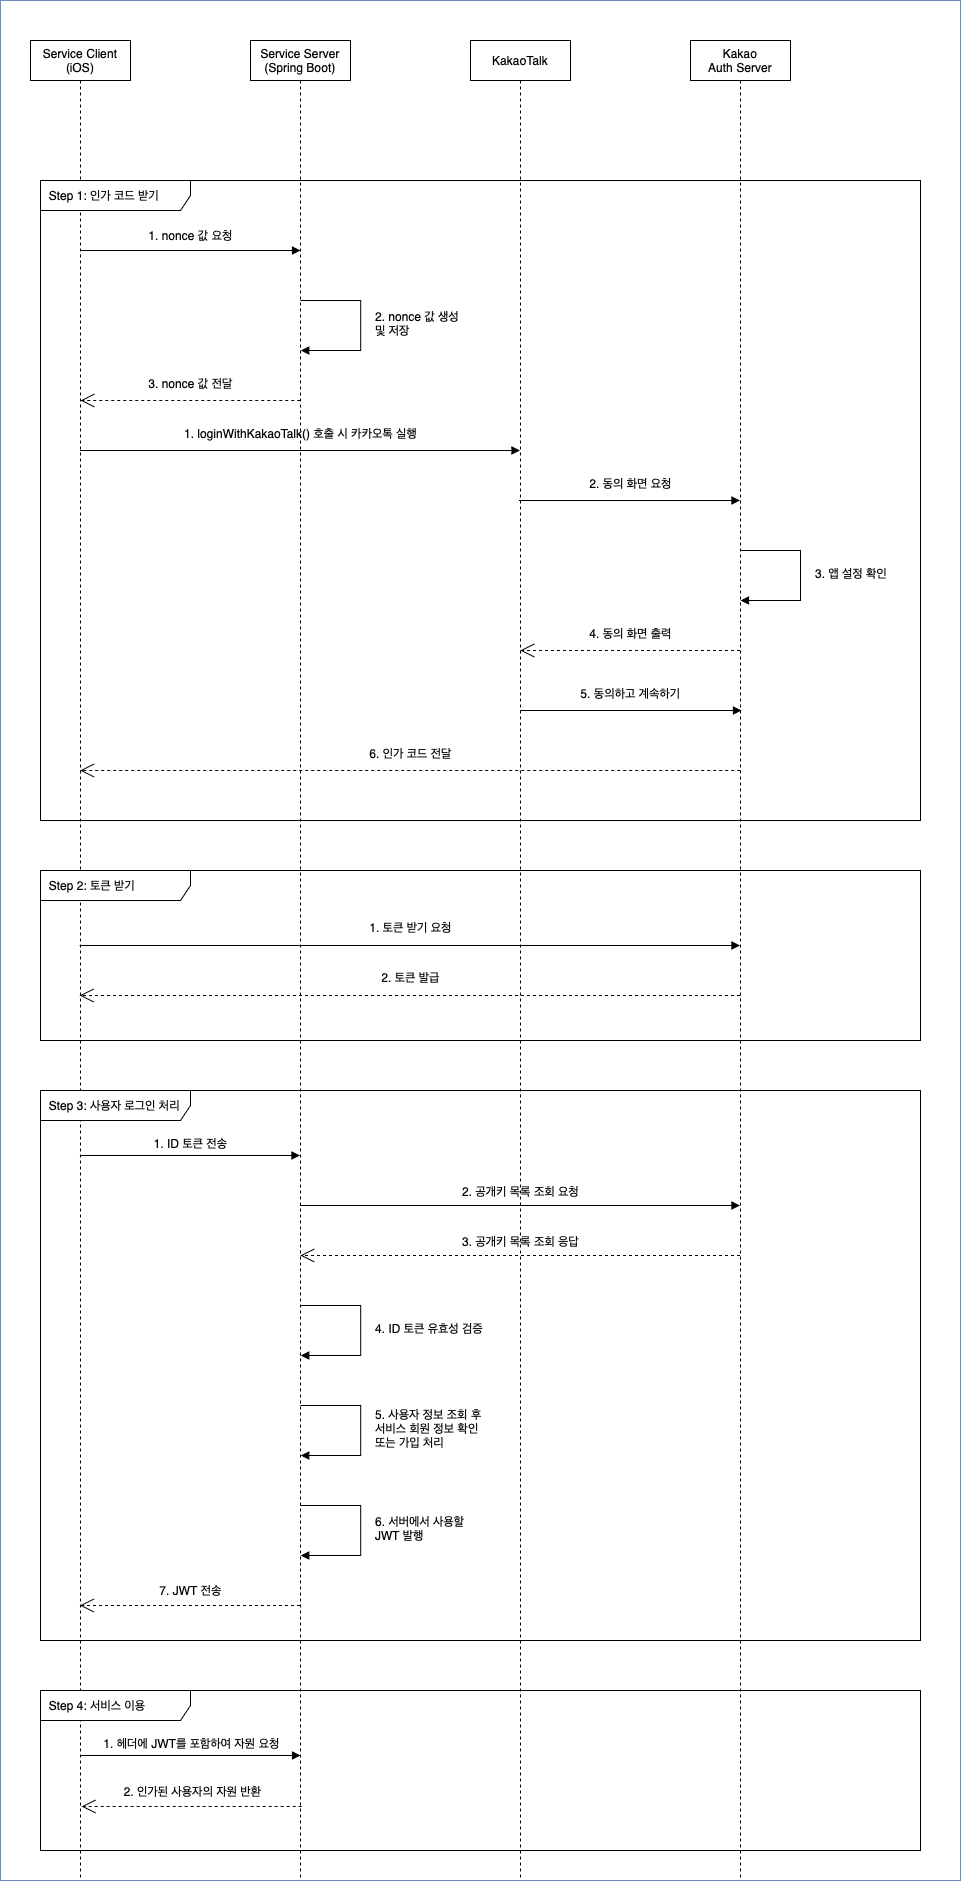

The diagram above was exported from draw.io. Its source (the exported page's mxGraphModel, read from the mxfile embedded in the PNG):
<mxGraphModel dx="1426" dy="1935" grid="1" gridSize="10" guides="1" tooltips="1" connect="1" arrows="1" fold="1" page="1" pageScale="1" pageWidth="850" pageHeight="1100" math="0" shadow="0">
  <root>
    <mxCell id="0" />
    <mxCell id="1" parent="0" />
    <mxCell id="KP_-OQegO6-yBpmSLHqN-1" value="Service Client&lt;div&gt;(iOS)&lt;/div&gt;" style="shape=umlLifeline;perimeter=lifelinePerimeter;whiteSpace=wrap;html=1;container=1;dropTarget=0;collapsible=0;recursiveResize=0;outlineConnect=0;portConstraint=eastwest;newEdgeStyle={&quot;curved&quot;:0,&quot;rounded&quot;:0};" parent="1" vertex="1">
      <mxGeometry x="30" y="-200" width="100" height="1840" as="geometry" />
    </mxCell>
    <mxCell id="KP_-OQegO6-yBpmSLHqN-2" value="Service Server&lt;div&gt;(Spring Boot)&lt;/div&gt;" style="shape=umlLifeline;perimeter=lifelinePerimeter;whiteSpace=wrap;html=1;container=1;dropTarget=0;collapsible=0;recursiveResize=0;outlineConnect=0;portConstraint=eastwest;newEdgeStyle={&quot;curved&quot;:0,&quot;rounded&quot;:0};" parent="1" vertex="1">
      <mxGeometry x="250" y="-200" width="100" height="1840" as="geometry" />
    </mxCell>
    <mxCell id="KP_-OQegO6-yBpmSLHqN-3" value="KakaoTalk" style="shape=umlLifeline;perimeter=lifelinePerimeter;whiteSpace=wrap;html=1;container=1;dropTarget=0;collapsible=0;recursiveResize=0;outlineConnect=0;portConstraint=eastwest;newEdgeStyle={&quot;curved&quot;:0,&quot;rounded&quot;:0};" parent="1" vertex="1">
      <mxGeometry x="470" y="-200" width="100" height="1840" as="geometry" />
    </mxCell>
    <mxCell id="KP_-OQegO6-yBpmSLHqN-6" value="" style="endArrow=block;endFill=1;html=1;edgeStyle=orthogonalEdgeStyle;align=left;verticalAlign=top;rounded=0;" parent="1" edge="1">
      <mxGeometry x="-1" relative="1" as="geometry">
        <mxPoint x="79.5" y="210" as="sourcePoint" />
        <mxPoint x="519.5" y="210" as="targetPoint" />
      </mxGeometry>
    </mxCell>
    <mxCell id="KP_-OQegO6-yBpmSLHqN-10" value="1. loginWithKakaoTalk() 호출 시 카카오톡 실행" style="text;align=center;fontStyle=0;verticalAlign=middle;spacingLeft=3;spacingRight=3;strokeColor=none;rotatable=0;points=[[0,0.5],[1,0.5]];portConstraint=eastwest;html=1;" parent="1" vertex="1">
      <mxGeometry x="130" y="180" width="340" height="26" as="geometry" />
    </mxCell>
    <mxCell id="7P2ELCzfdYmkdHUIDBf_-1" value="Kakao&lt;div&gt;Auth Server&lt;/div&gt;" style="shape=umlLifeline;perimeter=lifelinePerimeter;whiteSpace=wrap;html=1;container=1;dropTarget=0;collapsible=0;recursiveResize=0;outlineConnect=0;portConstraint=eastwest;newEdgeStyle={&quot;curved&quot;:0,&quot;rounded&quot;:0};" parent="1" vertex="1">
      <mxGeometry x="690" y="-200" width="100" height="1840" as="geometry" />
    </mxCell>
    <mxCell id="7P2ELCzfdYmkdHUIDBf_-3" value="" style="endArrow=block;endFill=1;html=1;edgeStyle=orthogonalEdgeStyle;align=left;verticalAlign=top;rounded=0;" parent="1" edge="1">
      <mxGeometry x="-1" relative="1" as="geometry">
        <mxPoint x="518.5" y="260" as="sourcePoint" />
        <mxPoint x="739.5" y="260" as="targetPoint" />
      </mxGeometry>
    </mxCell>
    <mxCell id="7P2ELCzfdYmkdHUIDBf_-4" value="2. 동의 화면 요청" style="text;align=center;fontStyle=0;verticalAlign=middle;spacingLeft=3;spacingRight=3;strokeColor=none;rotatable=0;points=[[0,0.5],[1,0.5]];portConstraint=eastwest;html=1;" parent="1" vertex="1">
      <mxGeometry x="530" y="230" width="200" height="26" as="geometry" />
    </mxCell>
    <mxCell id="7P2ELCzfdYmkdHUIDBf_-5" value="" style="endArrow=block;endFill=1;html=1;edgeStyle=orthogonalEdgeStyle;align=left;verticalAlign=top;rounded=0;" parent="1" edge="1">
      <mxGeometry x="-1" relative="1" as="geometry">
        <mxPoint x="739.7592592592591" y="309.9999999999999" as="sourcePoint" />
        <mxPoint x="740" y="360" as="targetPoint" />
        <Array as="points">
          <mxPoint x="800" y="310" />
          <mxPoint x="800" y="360" />
          <mxPoint x="740" y="360" />
        </Array>
      </mxGeometry>
    </mxCell>
    <mxCell id="7P2ELCzfdYmkdHUIDBf_-6" value="3. 앱 설정 확인" style="text;align=left;fontStyle=0;verticalAlign=middle;spacingLeft=3;spacingRight=3;strokeColor=none;rotatable=0;points=[[0,0.5],[1,0.5]];portConstraint=eastwest;html=1;" parent="1" vertex="1">
      <mxGeometry x="810" y="320" width="90" height="26" as="geometry" />
    </mxCell>
    <mxCell id="7P2ELCzfdYmkdHUIDBf_-7" value="" style="endArrow=open;endSize=12;dashed=1;html=1;rounded=0;" parent="1" edge="1">
      <mxGeometry width="160" relative="1" as="geometry">
        <mxPoint x="739.5" y="409.9999999999999" as="sourcePoint" />
        <mxPoint x="519.7592592592594" y="409.9999999999999" as="targetPoint" />
      </mxGeometry>
    </mxCell>
    <mxCell id="7P2ELCzfdYmkdHUIDBf_-8" value="4. 동의 화면 출력" style="text;align=center;fontStyle=0;verticalAlign=middle;spacingLeft=3;spacingRight=3;strokeColor=none;rotatable=0;points=[[0,0.5],[1,0.5]];portConstraint=eastwest;html=1;" parent="1" vertex="1">
      <mxGeometry x="530" y="380" width="200" height="26" as="geometry" />
    </mxCell>
    <mxCell id="7P2ELCzfdYmkdHUIDBf_-9" value="5. 동의하고 계속하기" style="text;align=center;fontStyle=0;verticalAlign=middle;spacingLeft=3;spacingRight=3;strokeColor=none;rotatable=0;points=[[0,0.5],[1,0.5]];portConstraint=eastwest;html=1;" parent="1" vertex="1">
      <mxGeometry x="530" y="440" width="200" height="26" as="geometry" />
    </mxCell>
    <mxCell id="7P2ELCzfdYmkdHUIDBf_-10" value="" style="endArrow=block;endFill=1;html=1;edgeStyle=orthogonalEdgeStyle;align=left;verticalAlign=top;rounded=0;" parent="1" edge="1">
      <mxGeometry x="-1" relative="1" as="geometry">
        <mxPoint x="520" y="470" as="sourcePoint" />
        <mxPoint x="741" y="470" as="targetPoint" />
      </mxGeometry>
    </mxCell>
    <mxCell id="7P2ELCzfdYmkdHUIDBf_-13" value="" style="endArrow=open;endSize=12;dashed=1;html=1;rounded=0;" parent="1" edge="1">
      <mxGeometry width="160" relative="1" as="geometry">
        <mxPoint x="739.7407407407406" y="529.9999999999999" as="sourcePoint" />
        <mxPoint x="79.59090909090924" y="530" as="targetPoint" />
      </mxGeometry>
    </mxCell>
    <mxCell id="7P2ELCzfdYmkdHUIDBf_-14" value="6. 인가 코드 전달" style="text;align=center;fontStyle=0;verticalAlign=middle;spacingLeft=3;spacingRight=3;strokeColor=none;rotatable=0;points=[[0,0.5],[1,0.5]];portConstraint=eastwest;html=1;" parent="1" vertex="1">
      <mxGeometry x="310.00074074074064" y="500" width="200" height="26" as="geometry" />
    </mxCell>
    <mxCell id="7P2ELCzfdYmkdHUIDBf_-15" value="&amp;nbsp; Step 1: 인가 코드 받기" style="shape=umlFrame;whiteSpace=wrap;html=1;pointerEvents=0;width=150;height=30;align=left;" parent="1" vertex="1">
      <mxGeometry x="40" y="-60" width="880" height="640" as="geometry" />
    </mxCell>
    <mxCell id="7P2ELCzfdYmkdHUIDBf_-16" value="&amp;nbsp; Step 2: 토큰 받기" style="shape=umlFrame;whiteSpace=wrap;html=1;pointerEvents=0;width=150;height=30;align=left;" parent="1" vertex="1">
      <mxGeometry x="40" y="630" width="880" height="170" as="geometry" />
    </mxCell>
    <mxCell id="7P2ELCzfdYmkdHUIDBf_-17" value="" style="endArrow=block;endFill=1;html=1;edgeStyle=orthogonalEdgeStyle;align=left;verticalAlign=top;rounded=0;" parent="1" edge="1">
      <mxGeometry x="-1" relative="1" as="geometry">
        <mxPoint x="79.16666666666674" y="705" as="sourcePoint" />
        <mxPoint x="739.5" y="705" as="targetPoint" />
      </mxGeometry>
    </mxCell>
    <mxCell id="7P2ELCzfdYmkdHUIDBf_-18" value="1. 토큰 받기 요청" style="text;align=center;fontStyle=0;verticalAlign=middle;spacingLeft=3;spacingRight=3;strokeColor=none;rotatable=0;points=[[0,0.5],[1,0.5]];portConstraint=eastwest;html=1;" parent="1" vertex="1">
      <mxGeometry x="240" y="674" width="340" height="26" as="geometry" />
    </mxCell>
    <mxCell id="7P2ELCzfdYmkdHUIDBf_-19" value="" style="endArrow=open;endSize=12;dashed=1;html=1;rounded=0;" parent="1" edge="1">
      <mxGeometry width="160" relative="1" as="geometry">
        <mxPoint x="739.5" y="755" as="sourcePoint" />
        <mxPoint x="79.16666666666674" y="755" as="targetPoint" />
      </mxGeometry>
    </mxCell>
    <mxCell id="7P2ELCzfdYmkdHUIDBf_-20" value="2. 토큰 발급" style="text;align=center;fontStyle=0;verticalAlign=middle;spacingLeft=3;spacingRight=3;strokeColor=none;rotatable=0;points=[[0,0.5],[1,0.5]];portConstraint=eastwest;html=1;" parent="1" vertex="1">
      <mxGeometry x="309.99983164983144" y="724" width="200" height="26" as="geometry" />
    </mxCell>
    <mxCell id="7P2ELCzfdYmkdHUIDBf_-21" value="&amp;nbsp; Step 3: 사용자 로그인 처리" style="shape=umlFrame;whiteSpace=wrap;html=1;pointerEvents=0;width=150;height=30;align=left;" parent="1" vertex="1">
      <mxGeometry x="40" y="850" width="880" height="550" as="geometry" />
    </mxCell>
    <mxCell id="7P2ELCzfdYmkdHUIDBf_-22" value="" style="endArrow=block;endFill=1;html=1;edgeStyle=orthogonalEdgeStyle;align=left;verticalAlign=top;rounded=0;" parent="1" edge="1">
      <mxGeometry x="-1" relative="1" as="geometry">
        <mxPoint x="79.38888888888891" y="915" as="sourcePoint" />
        <mxPoint x="299.5" y="915" as="targetPoint" />
      </mxGeometry>
    </mxCell>
    <mxCell id="7P2ELCzfdYmkdHUIDBf_-23" value="1. ID 토큰 전송" style="text;align=center;fontStyle=0;verticalAlign=middle;spacingLeft=3;spacingRight=3;strokeColor=none;rotatable=0;points=[[0,0.5],[1,0.5]];portConstraint=eastwest;html=1;" parent="1" vertex="1">
      <mxGeometry x="119.99999999999999" y="890" width="139.99" height="26" as="geometry" />
    </mxCell>
    <mxCell id="7P2ELCzfdYmkdHUIDBf_-24" value="" style="endArrow=block;endFill=1;html=1;edgeStyle=orthogonalEdgeStyle;align=left;verticalAlign=top;rounded=0;" parent="1" edge="1">
      <mxGeometry x="-1" relative="1" as="geometry">
        <mxPoint x="300" y="1065" as="sourcePoint" />
        <mxPoint x="300.2407407407409" y="1115" as="targetPoint" />
        <Array as="points">
          <mxPoint x="360.2407407407409" y="1065" />
          <mxPoint x="360.2407407407409" y="1115" />
          <mxPoint x="300.2407407407409" y="1115" />
        </Array>
      </mxGeometry>
    </mxCell>
    <mxCell id="7P2ELCzfdYmkdHUIDBf_-25" value="4. ID 토큰 유효성 검증" style="text;align=left;fontStyle=0;verticalAlign=middle;spacingLeft=3;spacingRight=3;strokeColor=none;rotatable=0;points=[[0,0.5],[1,0.5]];portConstraint=eastwest;html=1;" parent="1" vertex="1">
      <mxGeometry x="370.24" y="1075" width="89.76" height="26" as="geometry" />
    </mxCell>
    <mxCell id="7P2ELCzfdYmkdHUIDBf_-26" value="" style="endArrow=block;endFill=1;html=1;edgeStyle=orthogonalEdgeStyle;align=left;verticalAlign=top;rounded=0;" parent="1" edge="1">
      <mxGeometry x="-1" relative="1" as="geometry">
        <mxPoint x="300" y="1165" as="sourcePoint" />
        <mxPoint x="300.2407407407409" y="1215" as="targetPoint" />
        <Array as="points">
          <mxPoint x="360.2407407407409" y="1165" />
          <mxPoint x="360.2407407407409" y="1215" />
          <mxPoint x="300.2407407407409" y="1215" />
        </Array>
      </mxGeometry>
    </mxCell>
    <mxCell id="7P2ELCzfdYmkdHUIDBf_-31" value="" style="rounded=0;whiteSpace=wrap;html=1;fillColor=none;strokeColor=light-dark(#6C8EBF,#000000);" parent="1" vertex="1">
      <mxGeometry y="-240" width="960" height="1880" as="geometry" />
    </mxCell>
    <mxCell id="7P2ELCzfdYmkdHUIDBf_-27" value="5. 사용자 정보 조회 후&lt;div&gt;서비스 회원 정보 확인&lt;/div&gt;&lt;div&gt;또는 가입 처리&lt;/div&gt;" style="text;align=left;fontStyle=0;verticalAlign=middle;spacingLeft=3;spacingRight=3;strokeColor=none;rotatable=0;points=[[0,0.5],[1,0.5]];portConstraint=eastwest;html=1;" parent="1" vertex="1">
      <mxGeometry x="370.24" y="1175" width="119.76" height="26" as="geometry" />
    </mxCell>
    <mxCell id="7P2ELCzfdYmkdHUIDBf_-29" value="" style="endArrow=open;endSize=12;dashed=1;html=1;rounded=0;" parent="1" edge="1">
      <mxGeometry width="160" relative="1" as="geometry">
        <mxPoint x="299.5" y="1365" as="sourcePoint" />
        <mxPoint x="79.38888888888891" y="1365" as="targetPoint" />
      </mxGeometry>
    </mxCell>
    <mxCell id="7P2ELCzfdYmkdHUIDBf_-30" value="7. JWT 전송" style="text;align=center;fontStyle=0;verticalAlign=middle;spacingLeft=3;spacingRight=3;strokeColor=none;rotatable=0;points=[[0,0.5],[1,0.5]];portConstraint=eastwest;html=1;" parent="1" vertex="1">
      <mxGeometry x="89.99074074074063" y="1337" width="200" height="26" as="geometry" />
    </mxCell>
    <mxCell id="BH-XyGNRrdD0TWGr5XaG-2" value="" style="endArrow=block;endFill=1;html=1;edgeStyle=orthogonalEdgeStyle;align=left;verticalAlign=top;rounded=0;" parent="1" edge="1">
      <mxGeometry x="-1" relative="1" as="geometry">
        <mxPoint x="300" y="1265" as="sourcePoint" />
        <mxPoint x="300.2407407407409" y="1315" as="targetPoint" />
        <Array as="points">
          <mxPoint x="360.2407407407409" y="1265" />
          <mxPoint x="360.2407407407409" y="1315" />
          <mxPoint x="300.2407407407409" y="1315" />
        </Array>
      </mxGeometry>
    </mxCell>
    <mxCell id="BH-XyGNRrdD0TWGr5XaG-3" value="6. 서버에서 사용할&lt;div&gt;JWT 발행&lt;/div&gt;" style="text;align=left;fontStyle=0;verticalAlign=middle;spacingLeft=3;spacingRight=3;strokeColor=none;rotatable=0;points=[[0,0.5],[1,0.5]];portConstraint=eastwest;html=1;" parent="1" vertex="1">
      <mxGeometry x="370.24" y="1275" width="119.76" height="26" as="geometry" />
    </mxCell>
    <mxCell id="BH-XyGNRrdD0TWGr5XaG-4" value="&amp;nbsp; Step 4: 서비스 이용" style="shape=umlFrame;whiteSpace=wrap;html=1;pointerEvents=0;width=150;height=30;align=left;" parent="1" vertex="1">
      <mxGeometry x="40" y="1450" width="880" height="160" as="geometry" />
    </mxCell>
    <mxCell id="BH-XyGNRrdD0TWGr5XaG-5" value="" style="endArrow=block;endFill=1;html=1;edgeStyle=orthogonalEdgeStyle;align=left;verticalAlign=top;rounded=0;" parent="1" edge="1">
      <mxGeometry x="-1" relative="1" as="geometry">
        <mxPoint x="79.94" y="1515" as="sourcePoint" />
        <mxPoint x="300.0511111111111" y="1515" as="targetPoint" />
      </mxGeometry>
    </mxCell>
    <mxCell id="BH-XyGNRrdD0TWGr5XaG-6" value="1. 헤더에 JWT를 포함하여 자원 요청" style="text;align=center;fontStyle=0;verticalAlign=middle;spacingLeft=3;spacingRight=3;strokeColor=none;rotatable=0;points=[[0,0.5],[1,0.5]];portConstraint=eastwest;html=1;" parent="1" vertex="1">
      <mxGeometry x="81.09" y="1490" width="218.91" height="26" as="geometry" />
    </mxCell>
    <mxCell id="BH-XyGNRrdD0TWGr5XaG-7" value="" style="endArrow=open;endSize=12;dashed=1;html=1;rounded=0;" parent="1" edge="1">
      <mxGeometry width="160" relative="1" as="geometry">
        <mxPoint x="301.2011111111111" y="1566" as="sourcePoint" />
        <mxPoint x="81.09" y="1566" as="targetPoint" />
      </mxGeometry>
    </mxCell>
    <mxCell id="BH-XyGNRrdD0TWGr5XaG-8" value="2. 인가된 사용자의 자원 반환" style="text;align=center;fontStyle=0;verticalAlign=middle;spacingLeft=3;spacingRight=3;strokeColor=none;rotatable=0;points=[[0,0.5],[1,0.5]];portConstraint=eastwest;html=1;" parent="1" vertex="1">
      <mxGeometry x="91.69185185185174" y="1538" width="200" height="26" as="geometry" />
    </mxCell>
    <mxCell id="QKNzp0zm7oBHDMUZhedw-2" value="1. nonce 값 요청" style="text;align=center;fontStyle=0;verticalAlign=middle;spacingLeft=3;spacingRight=3;strokeColor=none;rotatable=0;points=[[0,0.5],[1,0.5]];portConstraint=eastwest;html=1;" parent="1" vertex="1">
      <mxGeometry x="120" y="-18" width="140" height="26" as="geometry" />
    </mxCell>
    <mxCell id="QKNzp0zm7oBHDMUZhedw-3" value="" style="endArrow=block;endFill=1;html=1;edgeStyle=orthogonalEdgeStyle;align=left;verticalAlign=top;rounded=0;" parent="1" edge="1">
      <mxGeometry x="-1" relative="1" as="geometry">
        <mxPoint x="80" y="10" as="sourcePoint" />
        <mxPoint x="300" y="10" as="targetPoint" />
      </mxGeometry>
    </mxCell>
    <mxCell id="QKNzp0zm7oBHDMUZhedw-4" value="" style="endArrow=block;endFill=1;html=1;edgeStyle=orthogonalEdgeStyle;align=left;verticalAlign=top;rounded=0;" parent="1" edge="1">
      <mxGeometry x="-1" relative="1" as="geometry">
        <mxPoint x="300" y="60" as="sourcePoint" />
        <mxPoint x="300.2407407407409" y="110.00000000000011" as="targetPoint" />
        <Array as="points">
          <mxPoint x="360.2407407407409" y="60.000000000000114" />
          <mxPoint x="360.2407407407409" y="110.00000000000011" />
          <mxPoint x="300.2407407407409" y="110.00000000000011" />
        </Array>
      </mxGeometry>
    </mxCell>
    <mxCell id="QKNzp0zm7oBHDMUZhedw-5" value="2. nonce 값 생성&lt;div&gt;및 저장&lt;/div&gt;" style="text;align=left;fontStyle=0;verticalAlign=middle;spacingLeft=3;spacingRight=3;strokeColor=none;rotatable=0;points=[[0,0.5],[1,0.5]];portConstraint=eastwest;html=1;" parent="1" vertex="1">
      <mxGeometry x="370.24" y="70" width="139.76" height="26" as="geometry" />
    </mxCell>
    <mxCell id="QKNzp0zm7oBHDMUZhedw-6" value="" style="endArrow=open;endSize=12;dashed=1;html=1;rounded=0;" parent="1" edge="1">
      <mxGeometry width="160" relative="1" as="geometry">
        <mxPoint x="299.74074074074065" y="159.9999999999999" as="sourcePoint" />
        <mxPoint x="80" y="159.9999999999999" as="targetPoint" />
      </mxGeometry>
    </mxCell>
    <mxCell id="QKNzp0zm7oBHDMUZhedw-7" value="3. nonce 값 전달" style="text;align=center;fontStyle=0;verticalAlign=middle;spacingLeft=3;spacingRight=3;strokeColor=none;rotatable=0;points=[[0,0.5],[1,0.5]];portConstraint=eastwest;html=1;" parent="1" vertex="1">
      <mxGeometry x="90.24074074074065" y="130" width="200" height="26" as="geometry" />
    </mxCell>
    <mxCell id="KRrG0sMyZlpcl04ccxzw-1" value="" style="endArrow=block;endFill=1;html=1;edgeStyle=orthogonalEdgeStyle;align=left;verticalAlign=top;rounded=0;" parent="1" edge="1">
      <mxGeometry x="-1" relative="1" as="geometry">
        <mxPoint x="299.8103448275865" y="965" as="sourcePoint" />
        <mxPoint x="739.5" y="965" as="targetPoint" />
      </mxGeometry>
    </mxCell>
    <mxCell id="KRrG0sMyZlpcl04ccxzw-2" value="2. 공개키 목록 조회 요청" style="text;align=center;fontStyle=0;verticalAlign=middle;spacingLeft=3;spacingRight=3;strokeColor=none;rotatable=0;points=[[0,0.5],[1,0.5]];portConstraint=eastwest;html=1;" parent="1" vertex="1">
      <mxGeometry x="450" y="938" width="139.99" height="26" as="geometry" />
    </mxCell>
    <mxCell id="KRrG0sMyZlpcl04ccxzw-5" value="" style="endArrow=open;endSize=12;dashed=1;html=1;rounded=0;" parent="1" edge="1">
      <mxGeometry width="160" relative="1" as="geometry">
        <mxPoint x="739.5" y="1015" as="sourcePoint" />
        <mxPoint x="299.8103448275865" y="1015" as="targetPoint" />
      </mxGeometry>
    </mxCell>
    <mxCell id="KRrG0sMyZlpcl04ccxzw-6" value="3. 공개키 목록 조회 응답" style="text;align=center;fontStyle=0;verticalAlign=middle;spacingLeft=3;spacingRight=3;strokeColor=none;rotatable=0;points=[[0,0.5],[1,0.5]];portConstraint=eastwest;html=1;" parent="1" vertex="1">
      <mxGeometry x="450" y="988" width="139.99" height="26" as="geometry" />
    </mxCell>
  </root>
</mxGraphModel>